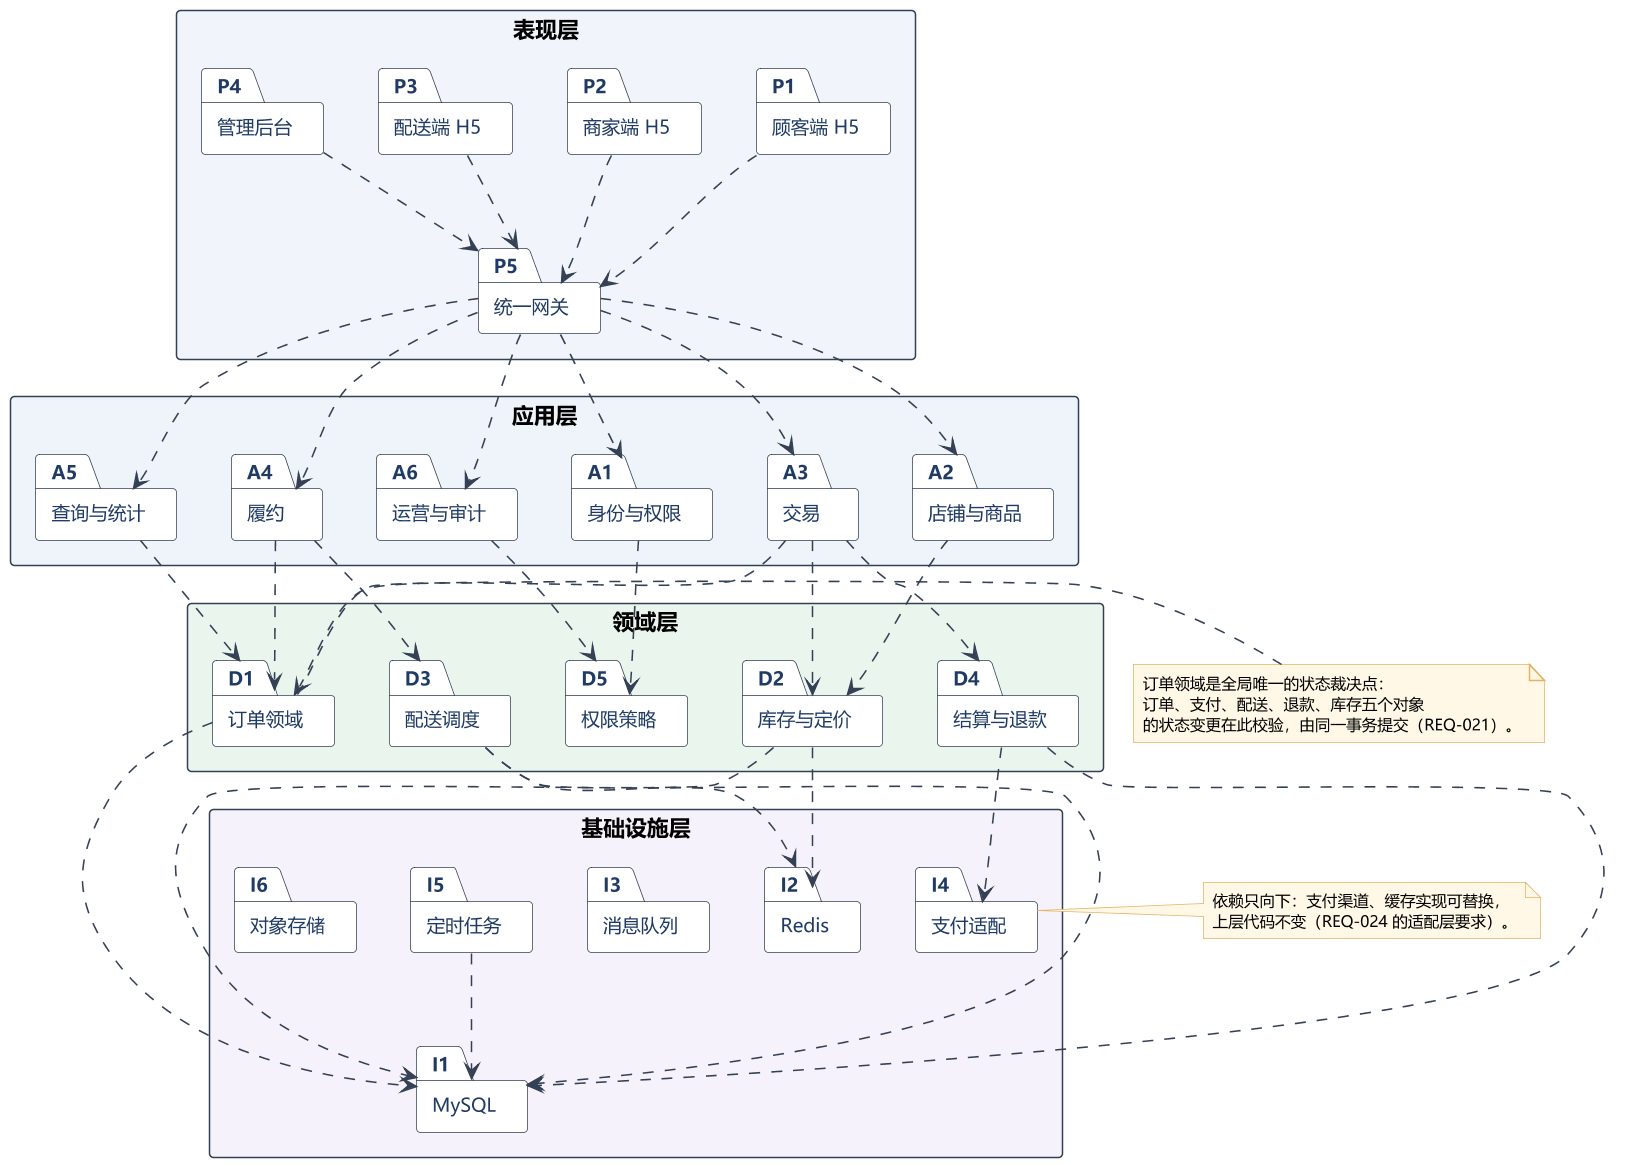

The diagram above was rendered by PlantUML. Its source (embedded in the PNG):
@startuml UML包图
skinparam defaultFontName "Microsoft YaHei"
skinparam shadowing false
skinparam packageStyle rectangle
skinparam ArrowColor #344054
skinparam ArrowFontColor #5A6272
skinparam dpi 150
skinparam package {
  BackgroundColor #FFFFFF
  BorderColor #344054
  FontColor #1F3B63
  FontSize 12
}
skinparam note {
  BackgroundColor #FFF8E6
  BorderColor #E4B363
  FontSize 10
}
hide stereotype

package "表现层" as PRES #F1F5FB {
  package "顾客端 H5" as P1
  package "商家端 H5" as P2
  package "配送端 H5" as P3
  package "管理后台" as P4
  package "统一网关" as P5
}

package "应用层" as APP #EEF4FA {
  package "身份与权限" as A1
  package "店铺与商品" as A2
  package "交易" as A3
  package "履约" as A4
  package "查询与统计" as A5
  package "运营与审计" as A6
}

package "领域层" as DOM #EAF5EE {
  package "订单领域" as D1
  package "库存与定价" as D2
  package "配送调度" as D3
  package "结算与退款" as D4
  package "权限策略" as D5
}

package "基础设施层" as INF #F6F2FB {
  package "MySQL" as I1
  package "Redis" as I2
  package "消息队列" as I3
  package "支付适配" as I4
  package "定时任务" as I5
  package "对象存储" as I6
}

P1 ..> P5
P2 ..> P5
P3 ..> P5
P4 ..> P5

P5 ..> A1
P5 ..> A2
P5 ..> A3
P5 ..> A4
P5 ..> A5
P5 ..> A6

A1 ..> D5
A2 ..> D2
A3 ..> D1
A3 ..> D2
A3 ..> D4
A4 ..> D1
A4 ..> D3
A5 ..> D1
A6 ..> D5

D1 ..> I1
D2 ..> I1
D2 ..> I2
D3 ..> I1
D3 ..> I2
D4 ..> I1
D4 ..> I4
I5 ..> I1

note right of D1
  订单领域是全局唯一的状态裁决点：
  订单、支付、配送、退款、库存五个对象
  的状态变更在此校验，由同一事务提交（REQ-021）。
end note
note left of I4
  依赖只向下：支付渠道、缓存实现可替换，
  上层代码不变（REQ-024 的适配层要求）。
end note
@enduml